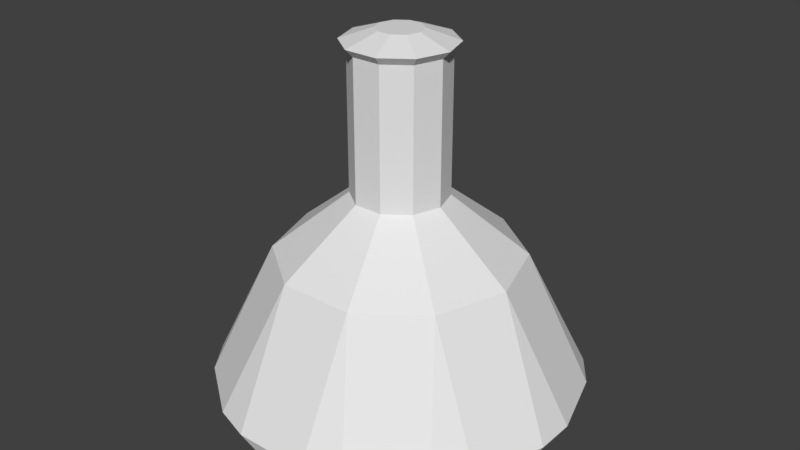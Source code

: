 # Source: potion.blend  (saved by Blender 2.78.0; exported with 4.5.12 LTS)
import bpy
from mathutils import Matrix  # noqa: F401  (used for matrix-valued properties, if any)

bpy.ops.wm.read_factory_settings(use_empty=True)
scene = bpy.context.scene
scene.name = 'Scene'

# ---- collections
col_collection_1 = bpy.data.collections.new('Collection 1'); scene.collection.children.link(col_collection_1)

# ---- world
world_world = bpy.data.worlds.new('World'); scene.world = world_world
world_world.color = (0.05088, 0.05088, 0.05088)
world_world.use_sun_shadow = False
world_world.sun_shadow_jitter_overblur = 0.0
world_world.cycles.sampling_method = 'MANUAL'

# ---- meshes
me_cone = bpy.data.meshes.new('Cone')
me_cone.from_pydata([(-0.2244, 1.035e-08, 0.06366), (0.1792, -0.5516, -0.2197), (-0.1792, -0.5516, -0.2197), (-0.4693, -0.3409, -0.2197), (-0.58, 1.49e-08, -0.2197), (-0.4692, 0.3409, -0.2197), (-0.1792, 0.5516, -0.2197), (0.1792, 0.5516, -0.2197), (0.4692, 0.3409, -0.2197), (0.58, 0.0, -0.2197), (0.4692, -0.3409, -0.2197), (-3.725e-08, 0.8037, -1.0), (-0.1792, 0.8575, -0.8314), (0.1792, 0.8575, -0.8314), (0.4724, 0.6502, -1.0), (0.359, 0.7991, -0.8314), (0.649, 0.5884, -0.8314), (0.8709, 0.09451, -0.8314), (0.7644, 0.2484, -1.0), (0.7601, 0.4354, -0.8314), (0.8709, -0.09451, -0.8314), (0.7601, -0.4354, -0.8314), (0.7644, -0.2484, -1.0), (0.649, -0.5884, -0.8314), (0.359, -0.7991, -0.8314), (0.4724, -0.6502, -1.0), (-4.843e-08, -0.8037, -1.0), (0.1792, -0.8575, -0.8314), (-0.1792, -0.8575, -0.8314), (0.58, 0.0, -0.2197), (0.4692, 0.3409, -0.2197), (0.1792, 0.5516, -0.2197), (-0.1792, 0.5516, -0.2197), (-0.4692, 0.3409, -0.2197), (-0.58, 1.49e-08, -0.2197), (-0.4693, -0.3409, -0.2197), (-0.1792, -0.5516, -0.2197), (0.1792, -0.5516, -0.2197), (0.4692, -0.3409, -0.2197), (-0.4724, -0.6502, -1.0), (-0.359, -0.7991, -0.8314), (-0.649, -0.5884, -0.8314), (-0.8709, -0.09451, -0.8314), (-0.7644, -0.2484, -1.0), (-0.7601, -0.4354, -0.8314), (-0.7601, 0.4354, -0.8314), (-0.7644, 0.2484, -1.0), (-0.8709, 0.09451, -0.8314), (-0.359, 0.7991, -0.8314), (-0.4724, 0.6502, -1.0), (-0.649, 0.5884, -0.8314), (-0.1815, -0.1319, 0.06366), (-0.1815, 0.1319, 0.06366), (-0.06934, -0.2134, 0.06366), (0.06934, -0.2134, 0.06366), (-0.06934, 0.2134, 0.06366), (0.06934, 0.2134, 0.06366), (0.1815, 0.1319, 0.06366), (0.1815, -0.1319, 0.06366), (0.2244, 4.587e-09, 0.06366), (-0.2244, 8.517e-09, 0.724), (-0.1815, -0.1319, 0.724), (-0.1815, 0.1319, 0.724), (-0.06934, -0.2134, 0.724), (0.06934, -0.2134, 0.724), (-0.06934, 0.2134, 0.724), (0.06934, 0.2134, 0.724), (0.1815, 0.1319, 0.724), (0.1815, -0.1319, 0.724), (0.2244, 2.753e-09, 0.724), (-0.259, 8.223e-09, 0.7607), (-0.2095, -0.1522, 0.7607), (-0.2095, 0.1522, 0.7607), (-0.08003, -0.2463, 0.7607), (0.08003, -0.2463, 0.7607), (-0.08003, 0.2463, 0.7607), (0.08003, 0.2463, 0.7607), (0.2095, 0.1522, 0.7607), (0.2095, -0.1522, 0.7607), (0.259, 1.57e-09, 0.7607), (-0.1076, 1.42e-08, 0.8125), (-0.08704, -0.06324, 0.8125), (-0.08704, 0.06324, 0.8125), (-0.03325, -0.1023, 0.8125), (0.03325, -0.1023, 0.8125), (-0.03325, 0.1023, 0.8125), (0.03325, 0.1023, 0.8125), (0.08704, 0.06324, 0.8125), (0.08704, -0.06324, 0.8125), (0.1076, 1.143e-08, 0.8125)], [], [(48, 32, 12), (17, 29, 20), (21, 38, 23), (24, 37, 27), (28, 36, 40), (45, 33, 50), (8, 7, 56, 57), (41, 35, 44), (42, 34, 47), (16, 30, 19), (13, 31, 15), (11, 12, 13), (14, 15, 16), (17, 18, 19), (20, 21, 22), (23, 24, 25), (26, 27, 28), (31, 32, 6, 7), (39, 40, 41), (42, 43, 44), (45, 46, 47), (48, 49, 50), (13, 15, 14, 11), (29, 17, 19, 30), (30, 16, 15, 31), (16, 19, 18, 14), (12, 32, 31, 13), (17, 20, 22, 18), (32, 48, 50, 33), (21, 23, 25, 22), (33, 45, 47, 34), (24, 27, 26, 25), (36, 28, 27, 37), (34, 42, 44, 35), (28, 40, 39, 26), (35, 41, 40, 36), (41, 44, 43, 39), (37, 24, 23, 38), (42, 47, 46, 43), (38, 21, 20, 29), (45, 50, 49, 46), (48, 12, 11, 49), (11, 14, 18, 22, 25, 26, 39, 43, 46, 49), (38, 29, 9, 10), (35, 36, 2, 3), (32, 33, 5, 6), (29, 30, 8, 9), (36, 37, 1, 2), (33, 34, 4, 5), (30, 31, 7, 8), (37, 38, 10, 1), (34, 35, 3, 4), (58, 59, 69, 68), (6, 5, 52, 55), (10, 9, 59, 58), (5, 4, 0, 52), (1, 10, 58, 54), (3, 2, 53, 51), (9, 8, 57, 59), (4, 3, 51, 0), (7, 6, 55, 56), (2, 1, 54, 53), (66, 65, 75, 76), (57, 56, 66, 67), (55, 52, 62, 65), (0, 51, 61, 60), (54, 58, 68, 64), (51, 53, 63, 61), (52, 0, 60, 62), (59, 57, 67, 69), (56, 55, 65, 66), (53, 54, 64, 63), (73, 74, 84, 83), (63, 64, 74, 73), (68, 69, 79, 78), (67, 66, 76, 77), (65, 62, 72, 75), (60, 61, 71, 70), (64, 68, 78, 74), (61, 63, 73, 71), (62, 60, 70, 72), (69, 67, 77, 79), (89, 87, 86, 85, 82, 80, 81, 83, 84, 88), (78, 79, 89, 88), (77, 76, 86, 87), (75, 72, 82, 85), (70, 71, 81, 80), (74, 78, 88, 84), (71, 73, 83, 81), (72, 70, 80, 82), (79, 77, 87, 89), (76, 75, 85, 86)])
me_cone.use_remesh_preserve_volume = False
me_cone.use_remesh_preserve_attributes = False
me_cone.use_mirror_vertex_groups = False
me_cone.update()

# ---- objects
ob_cone = bpy.data.objects.new('Cone', me_cone)

# ---- transforms, parenting, visibility, modifiers, constraints
ob_cone.location = (0.0, 0.0, 0.0)
ob_cone.lineart.crease_threshold = 0.0

# ---- collection membership
col_collection_1.objects.link(ob_cone)

# ---- scene / render settings (as saved in the file)
scene.frame_start = 1; scene.frame_end = 250; scene.frame_set(1)
scene.render.engine = 'BLENDER_EEVEE_NEXT'
scene.render.resolution_percentage = 50
scene.render.dither_intensity = 0.0
scene.cycles.use_denoising = False
scene.cycles.samples = 128
scene.cycles.sampling_pattern = 'TABULATED_SOBOL'
scene.cycles.light_sampling_threshold = 0.0
scene.cycles.use_adaptive_sampling = False
scene.cycles.use_light_tree = False
scene.cycles.blur_glossy = 0.0
scene.cycles.sample_clamp_indirect = 0.0
scene.view_settings.view_transform = 'Standard'
bpy.context.view_layer.update()

# ---- added for rendering (the .blend has no active camera and no usable light): camera, sun
cam_auto = bpy.data.cameras.new('AutoCamera')
cam_auto.lens = 50.0
cam_auto.sensor_width = 36.0
cam_auto.clip_end = 1000.0
ob_auto_camera = bpy.data.objects.new('AutoCamera', cam_auto)
scene.collection.objects.link(ob_auto_camera)
ob_auto_camera.location = (2.81548, -3.37857, 2.15862)
ob_auto_camera.rotation_euler = (1.09748, -7.21219e-08, 0.694738)
scene.camera = ob_auto_camera
light_auto_sun = bpy.data.lights.new('AutoSun', 'SUN')
light_auto_sun.energy = 3.0
light_auto_sun.angle = 0.0523599
ob_auto_sun = bpy.data.objects.new('AutoSun', light_auto_sun)
scene.collection.objects.link(ob_auto_sun)
ob_auto_sun.rotation_euler = (0.872665, 0.174533, 0.523599)
bpy.context.view_layer.update()
